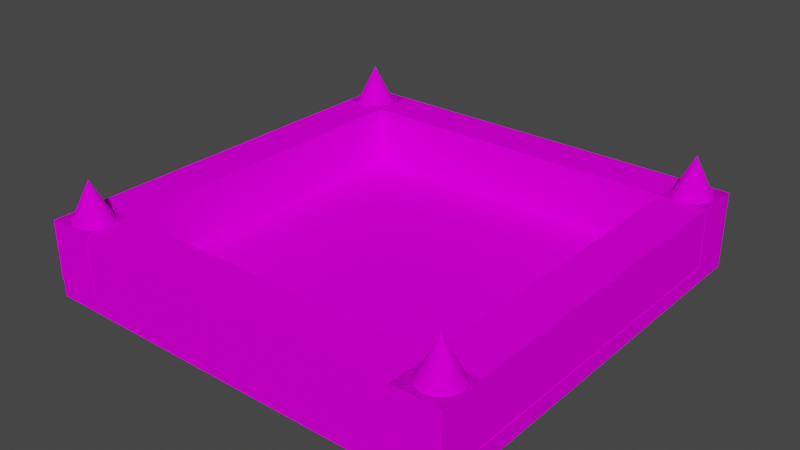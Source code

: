 # Source: game_map.blend  (saved by Blender 3.1.7; exported with 4.5.12 LTS)
import bpy
from mathutils import Matrix  # noqa: F401  (used for matrix-valued properties, if any)

bpy.ops.wm.read_factory_settings(use_empty=True)
scene = bpy.context.scene
scene.name = 'Scene'

# ---- collections
col_collection = bpy.data.collections.new('Collection'); scene.collection.children.link(col_collection)

# ---- images (referenced by path relative to the original .blend; pixels are not part of the script)
import os
ASSET_DIR = os.environ.get("B2B_ASSET_DIR", "")  # directory of the original .blend (textures are referenced by path, not embedded)
HERE = os.path.dirname(os.path.abspath(__file__))  # packed textures are extracted next to this script under _unpacked/

def load_image(name, relpath, width, height, colorspace="sRGB"):
    """Load a texture the original file referenced (path relative to the .blend, or extracted next to this script)."""
    p = next((c for c in (os.path.join(HERE, relpath), os.path.join(ASSET_DIR, relpath)) if relpath and os.path.exists(c)), "")
    if p:
        img = bpy.data.images.load(p, check_existing=True)
        img.name = name
    else:  # same state as the original file: an image datablock whose file is absent (Cycles renders it pink)
        img = bpy.data.images.new(name, width, height)
        img.source = "FILE"
        img.filepath = "//" + (relpath or name)
    img.colorspace_settings.name = colorspace
    return img
img_my_colors_png = load_image('my_colors.png', 'my_colors.png', 1024, 1024, 'sRGB')

# ---- materials (node trees are filled in below, after node groups)
mat_defolt = bpy.data.materials.new('defolt')
mat_defolt.use_backface_culling = True
mat_defolt.use_transparent_shadow = False

# ---- material node trees
mat_defolt.use_nodes = True; mat_defolt.node_tree.nodes.clear()
_N = mat_defolt.node_tree.nodes; _L = mat_defolt.node_tree.links
n0 = _N.new('ShaderNodeBsdfPrincipled'); n0.name = 'Principled BSDF'; n0.location = (10, 300)
n0.distribution = 'GGX'
n0.subsurface_method = 'RANDOM_WALK_SKIN'
n0.inputs[2].default_value = 1.0
n0.inputs[3].default_value = 1.45
n0.inputs[11].default_value = 1.01
n0.inputs[13].default_value = 0.0
n0.inputs[20].default_value = 0.0
n0.inputs[27].default_value = (0.0, 0.0, 0.0, 1.0)
n0.inputs[28].default_value = 1.0
n1 = _N.new('ShaderNodeOutputMaterial'); n1.name = 'Material Output'; n1.location = (300, 300)
n2 = _N.new('ShaderNodeTexImage'); n2.name = 'my_colors.png'; n2.location = (-280, 280)
n2.image = img_my_colors_png
n2.interpolation = 'Closest'
_L.new(n0.outputs[0], n1.inputs[0])
_L.new(n2.outputs[0], n0.inputs[0])
n1.is_active_output = True

# ---- world
world_world = bpy.data.worlds.new('World'); scene.world = world_world
world_world.use_nodes = True; world_world.node_tree.nodes.clear()
_N = world_world.node_tree.nodes; _L = world_world.node_tree.links
n0 = _N.new('ShaderNodeOutputWorld'); n0.name = 'World Output'; n0.location = (300, 300)
n1 = _N.new('ShaderNodeBackground'); n1.name = 'Background'; n1.location = (10, 300)
n1.inputs[0].default_value = (0.05088, 0.05088, 0.05088, 1.0)
_L.new(n1.outputs[0], n0.inputs[0])
n0.is_active_output = True
world_world.color = (0.05088, 0.05088, 0.05088)
world_world.use_sun_shadow = False
world_world.sun_shadow_jitter_overblur = 0.0

# ---- meshes
me_cube_001 = bpy.data.meshes.new('Cube.001')
me_cube_001.from_pydata([(-1.0, -1.0, -1.0), (-1.0, -1.0, 1.0), (-1.0, 1.0, -1.0), (-1.0, 1.0, 1.0), (1.0, -1.0, -1.0), (1.0, -1.0, 1.0), (1.0, 1.0, -1.0), (1.0, 1.0, 1.0), (-1.0, -23.09, -1.0), (-1.0, -23.09, 1.0), (1.0, -23.09, 1.0), (1.0, -23.09, -1.0), (-21.36, 1.0, -1.0), (-21.36, -1.0, -1.0), (-21.36, -1.0, 1.0), (-21.36, 1.0, 1.0), (-21.36, -23.09, -1.0), (-21.36, -23.09, 1.0), (-48.75, 1.0, -1.0), (-48.75, -1.0, -1.0), (-48.75, -1.0, 1.0), (-48.75, 1.0, 1.0), (-48.75, -23.09, -1.0), (-48.75, -23.09, 1.0), (-1.0, -48.76, 1.0), (-21.36, -48.76, 1.0), (-1.0, -48.76, -1.0), (1.0, -48.76, 1.0), (1.0, -48.76, -1.0), (-21.36, -48.76, -1.0), (-48.75, -48.76, -1.0), (-48.75, -48.76, 1.0)], [], [(9, 1, 14, 17), (2, 3, 7, 6), (6, 7, 5, 4), (8, 11, 28, 26), (2, 6, 4, 0), (7, 3, 1, 5), (23, 22, 30, 31), (0, 4, 11, 8), (5, 1, 9, 10), (4, 5, 10, 11), (15, 12, 18, 21), (13, 16, 22, 19), (1, 3, 15, 14), (2, 0, 13, 12), (0, 8, 16, 13), (3, 2, 12, 15), (19, 20, 21, 18), (20, 19, 22, 23), (17, 14, 20, 23), (16, 8, 26, 29), (14, 15, 21, 20), (12, 13, 19, 18), (26, 24, 25, 29), (28, 27, 24, 26), (29, 25, 31, 30), (9, 17, 25, 24), (17, 23, 31, 25), (22, 16, 29, 30), (10, 9, 24, 27), (11, 10, 27, 28)])
_uv = me_cube_001.uv_layers.new(name='UVMap')
_uv.uv.foreach_set('vector', [0.2559, 0.9634, 0.2559, 0.9634, 0.2559, 0.9634, 0.2559, 0.9634, 0.2559, 0.9634, 0.2559, 0.9634, 0.2559, 0.9634, 0.2559, 0.9634, 0.2559, 0.9634, 0.2559, 0.9634, 0.2559, 0.9634, 0.2559, 0.9634, 0.2559, 0.9634, 0.2559, 0.9634, 0.2559, 0.9634, 0.2559, 0.9634, 0.2559, 0.9634, 0.2559, 0.9634, 0.2559, 0.9634, 0.2559, 0.9634, 0.2559, 0.9634, 0.2559, 0.9634, 0.2559, 0.9634, 0.2559, 0.9634, 0.2559, 0.9634, 0.2559, 0.9634, 0.2559, 0.9634, 0.2559, 0.9634, 0.2559, 0.9634, 0.2559, 0.9634, 0.2559, 0.9634, 0.2559, 0.9634, 0.2559, 0.9634, 0.2559, 0.9634, 0.2559, 0.9634, 0.2559, 0.9634, 0.2559, 0.9634, 0.2559, 0.9634, 0.2559, 0.9634, 0.2559, 0.9634, 0.2559, 0.9634, 0.2559, 0.9634, 0.2559, 0.9634, 0.2559, 0.9634, 0.2559, 0.9634, 0.2559, 0.9634, 0.2559, 0.9634, 0.2559, 0.9634, 0.2559, 0.9634, 0.2559, 0.9634, 0.2559, 0.9634, 0.2559, 0.9634, 0.2559, 0.9634, 0.2559, 0.9634, 0.2559, 0.9634, 0.2559, 0.9634, 0.2559, 0.9634, 0.2559, 0.9634, 0.2559, 0.9634, 0.2559, 0.9634, 0.2559, 0.9634, 0.2559, 0.9634, 0.2559, 0.9634, 0.2559, 0.9634, 0.2559, 0.9634, 0.2559, 0.9634, 0.2559, 0.9634, 0.2559, 0.9634, 0.2559, 0.9634, 0.2559, 0.9634, 0.2559, 0.9634, 0.2559, 0.9634, 0.2559, 0.9634, 0.2559, 0.9634, 0.2559, 0.9634, 0.2559, 0.9634, 0.2559, 0.9634, 0.2559, 0.9634, 0.2559, 0.9634, 0.2559, 0.9634, 0.2559, 0.9634, 0.2559, 0.9634, 0.2559, 0.9634, 0.2559, 0.9634, 0.2559, 0.9634, 0.2559, 0.9634, 0.2559, 0.9634, 0.2559, 0.9634, 0.2559, 0.9634, 0.2559, 0.9634, 0.2559, 0.9634, 0.2559, 0.9634, 0.2559, 0.9634, 0.2559, 0.9634, 0.2559, 0.9634, 0.2559, 0.9634, 0.2559, 0.9634, 0.2559, 0.9634, 0.2559, 0.9634, 0.2559, 0.9634, 0.2559, 0.9634, 0.2559, 0.9634, 0.2559, 0.9634, 0.2559, 0.9634, 0.2559, 0.9634, 0.2559, 0.9634, 0.2559, 0.9634, 0.2559, 0.9634, 0.2559, 0.9634, 0.2559, 0.9634, 0.2559, 0.9634, 0.2559, 0.9634, 0.2559, 0.9634, 0.2559, 0.9634, 0.2559, 0.9634, 0.2559, 0.9634, 0.2559, 0.9634, 0.2559, 0.9634, 0.2559, 0.9634, 0.2559, 0.9634])
me_cube_001.materials.append(mat_defolt)
me_cube_001.use_remesh_fix_poles = True
me_cube_001.use_remesh_preserve_attributes = False
me_cube_001.update()
me_cube_002 = bpy.data.meshes.new('Cube.002')
me_cube_002.from_pydata([(-1.0, -1.0, -1.0), (-1.0, 1.0, -1.0), (1.0, -1.0, -1.0), (1.0, -1.0, 1.0), (1.0, 1.0, -1.0), (-1.0, -1.0, 3.652), (1.0, 1.0, 3.652), (1.0, -1.0, 3.652), (-32.24, 1.0, -1.0), (-32.24, -1.0, -1.0), (-32.24, -1.0, 1.652), (-32.24, -1.0, 3.652), (-32.24, 1.0, 3.652), (1.0, 2.511, -1.0), (-1.0, 2.511, -1.0), (1.0, 2.511, 1.0), (-1.0, 2.511, 3.652), (-32.24, 2.511, 3.652), (1.0, 2.511, 3.652), (-32.24, 2.511, 1.652), (-32.24, 2.511, -1.0)], [], [(1, 8, 20, 14), (2, 3, 7, 5, 11, 10, 9, 0), (1, 4, 2, 0), (1, 0, 9, 8), (8, 9, 10, 11, 12, 17, 19, 20), (15, 13, 14, 20, 19, 17, 16, 18), (12, 11, 5, 7, 6, 18, 16, 17), (4, 1, 14, 13), (6, 7, 3, 2, 4, 13, 15, 18)])
_uv = me_cube_002.uv_layers.new(name='UVMap')
_uv.uv.foreach_set('vector', [0.09971, 0.9068, 0.09971, 0.9068, 0.09971, 0.9068, 0.09971, 0.9068, 0.09971, 0.9068, 0.09971, 0.9068, 0.09971, 0.9068, 0.09971, 0.9068, 0.09971, 0.9068, 0.09971, 0.9068, 0.09971, 0.9068, 0.09971, 0.9068, 0.09971, 0.9068, 0.09971, 0.9068, 0.09971, 0.9068, 0.09971, 0.9068, 0.09971, 0.9068, 0.09971, 0.9068, 0.09971, 0.9068, 0.09971, 0.9068, 0.09971, 0.9068, 0.09971, 0.9068, 0.09971, 0.9068, 0.09971, 0.9068, 0.09971, 0.9068, 0.09971, 0.9068, 0.09971, 0.9068, 0.09971, 0.9068, 0.09971, 0.9068, 0.09971, 0.9068, 0.09971, 0.9068, 0.09971, 0.9068, 0.09971, 0.9068, 0.09971, 0.9068, 0.09971, 0.9068, 0.09971, 0.9068, 0.09971, 0.9068, 0.09971, 0.9068, 0.09971, 0.9068, 0.09971, 0.9068, 0.09971, 0.9068, 0.09971, 0.9068, 0.09971, 0.9068, 0.09971, 0.9068, 0.09971, 0.9068, 0.09971, 0.9068, 0.09971, 0.9068, 0.09971, 0.9068, 0.09971, 0.9068, 0.09971, 0.9068, 0.09971, 0.9068, 0.09971, 0.9068, 0.09971, 0.9068, 0.09971, 0.9068, 0.09971, 0.9068, 0.09971, 0.9068])
me_cube_002.materials.append(mat_defolt)
me_cube_002.use_remesh_fix_poles = True
me_cube_002.use_remesh_preserve_attributes = False
me_cube_002.update()
me_cube_003 = bpy.data.meshes.new('Cube.003')
me_cube_003.from_pydata([(-1.0, -1.0, -1.0), (-1.0, 1.0, -1.0), (1.0, -1.0, -1.0), (1.0, -1.0, 1.0), (1.0, 1.0, -1.0), (-1.0, -1.0, 3.652), (1.0, 1.0, 3.652), (1.0, -1.0, 3.652), (-32.24, 1.0, -1.0), (-32.24, -1.0, -1.0), (-32.24, -1.0, 1.652), (-32.24, -1.0, 3.652), (-32.24, 1.0, 3.652), (1.0, 2.511, -1.0), (-1.0, 2.511, -1.0), (1.0, 2.511, 1.0), (-1.0, 2.511, 3.652), (-32.24, 2.511, 3.652), (1.0, 2.511, 3.652), (-32.24, 2.511, 1.652), (-32.24, 2.511, -1.0)], [], [(1, 8, 20, 14), (2, 3, 7, 5, 11, 10, 9, 0), (1, 4, 2, 0), (1, 0, 9, 8), (8, 9, 10, 11, 12, 17, 19, 20), (15, 13, 14, 20, 19, 17, 16, 18), (12, 11, 5, 7, 6, 18, 16, 17), (4, 1, 14, 13), (6, 7, 3, 2, 4, 13, 15, 18)])
_uv = me_cube_003.uv_layers.new(name='UVMap')
_uv.uv.foreach_set('vector', [0.09971, 0.9068, 0.09971, 0.9068, 0.09971, 0.9068, 0.09971, 0.9068, 0.09971, 0.9068, 0.09971, 0.9068, 0.09971, 0.9068, 0.09971, 0.9068, 0.09971, 0.9068, 0.09971, 0.9068, 0.09971, 0.9068, 0.09971, 0.9068, 0.09971, 0.9068, 0.09971, 0.9068, 0.09971, 0.9068, 0.09971, 0.9068, 0.09971, 0.9068, 0.09971, 0.9068, 0.09971, 0.9068, 0.09971, 0.9068, 0.09971, 0.9068, 0.09971, 0.9068, 0.09971, 0.9068, 0.09971, 0.9068, 0.09971, 0.9068, 0.09971, 0.9068, 0.09971, 0.9068, 0.09971, 0.9068, 0.09971, 0.9068, 0.09971, 0.9068, 0.09971, 0.9068, 0.09971, 0.9068, 0.09971, 0.9068, 0.09971, 0.9068, 0.09971, 0.9068, 0.09971, 0.9068, 0.09971, 0.9068, 0.09971, 0.9068, 0.09971, 0.9068, 0.09971, 0.9068, 0.09971, 0.9068, 0.09971, 0.9068, 0.09971, 0.9068, 0.09971, 0.9068, 0.09971, 0.9068, 0.09971, 0.9068, 0.09971, 0.9068, 0.09971, 0.9068, 0.09971, 0.9068, 0.09971, 0.9068, 0.09971, 0.9068, 0.09971, 0.9068, 0.09971, 0.9068, 0.09971, 0.9068, 0.09971, 0.9068, 0.09971, 0.9068])
me_cube_003.materials.append(mat_defolt)
me_cube_003.use_remesh_fix_poles = True
me_cube_003.use_remesh_preserve_attributes = False
me_cube_003.update()
me_cone = bpy.data.meshes.new('Cone')
me_cone.from_pydata([(0.0, 1.0, -1.0), (0.1951, 0.9808, -1.0), (0.3827, 0.9239, -1.0), (0.5556, 0.8315, -1.0), (0.7071, 0.7071, -1.0), (0.8315, 0.5556, -1.0), (0.9239, 0.3827, -1.0), (0.9808, 0.1951, -1.0), (1.0, -4.371e-08, -1.0), (0.9808, -0.1951, -1.0), (0.9239, -0.3827, -1.0), (0.8315, -0.5556, -1.0), (0.7071, -0.7071, -1.0), (0.5556, -0.8315, -1.0), (0.3827, -0.9239, -1.0), (0.1951, -0.9808, -1.0), (-8.742e-08, -1.0, -1.0), (-0.1951, -0.9808, -1.0), (-0.3827, -0.9239, -1.0), (-0.5556, -0.8315, -1.0), (-0.7071, -0.7071, -1.0), (-0.8315, -0.5556, -1.0), (-0.9239, -0.3827, -1.0), (-0.9808, -0.1951, -1.0), (-1.0, 1.192e-08, -1.0), (-0.9808, 0.1951, -1.0), (-0.9239, 0.3827, -1.0), (-0.8315, 0.5556, -1.0), (-0.7071, 0.7071, -1.0), (-0.5556, 0.8315, -1.0), (-0.3827, 0.9239, -1.0), (-0.1951, 0.9808, -1.0), (0.0, 0.0, 1.0)], [], [(0, 32, 1), (1, 32, 2), (2, 32, 3), (3, 32, 4), (4, 32, 5), (5, 32, 6), (6, 32, 7), (7, 32, 8), (8, 32, 9), (9, 32, 10), (10, 32, 11), (11, 32, 12), (12, 32, 13), (13, 32, 14), (14, 32, 15), (15, 32, 16), (16, 32, 17), (17, 32, 18), (18, 32, 19), (19, 32, 20), (20, 32, 21), (21, 32, 22), (22, 32, 23), (23, 32, 24), (24, 32, 25), (25, 32, 26), (26, 32, 27), (27, 32, 28), (28, 32, 29), (29, 32, 30), (0, 1, 2, 3, 4, 5, 6, 7, 8, 9, 10, 11, 12, 13, 14, 15, 16, 17, 18, 19, 20, 21, 22, 23, 24, 25, 26, 27, 28, 29, 30, 31), (30, 32, 31), (31, 32, 0)])
_uv = me_cone.uv_layers.new(name='UVMap')
_uv.uv.foreach_set('vector', [0.4738, 0.9193, 0.4738, 0.9193, 0.4738, 0.9193, 0.4738, 0.9193, 0.4738, 0.9193, 0.4738, 0.9193, 0.4738, 0.9193, 0.4738, 0.9193, 0.4738, 0.9193, 0.4738, 0.9193, 0.4738, 0.9193, 0.4738, 0.9193, 0.4738, 0.9193, 0.4738, 0.9193, 0.4738, 0.9193, 0.4738, 0.9193, 0.4738, 0.9193, 0.4738, 0.9193, 0.4738, 0.9193, 0.4738, 0.9193, 0.4738, 0.9193, 0.4738, 0.9193, 0.4738, 0.9193, 0.4738, 0.9193, 0.4738, 0.9193, 0.4738, 0.9193, 0.4738, 0.9193, 0.4738, 0.9193, 0.4738, 0.9193, 0.4738, 0.9193, 0.4738, 0.9193, 0.4738, 0.9193, 0.4738, 0.9193, 0.4738, 0.9193, 0.4738, 0.9193, 0.4738, 0.9193, 0.4738, 0.9193, 0.4738, 0.9193, 0.4738, 0.9193, 0.4738, 0.9193, 0.4738, 0.9193, 0.4738, 0.9193, 0.4738, 0.9193, 0.4738, 0.9193, 0.4738, 0.9193, 0.4738, 0.9193, 0.4738, 0.9193, 0.4738, 0.9193, 0.4738, 0.9193, 0.4738, 0.9193, 0.4738, 0.9193, 0.4738, 0.9193, 0.4738, 0.9193, 0.4738, 0.9193, 0.4738, 0.9193, 0.4738, 0.9193, 0.4738, 0.9193, 0.4738, 0.9193, 0.4738, 0.9193, 0.4738, 0.9193, 0.4738, 0.9193, 0.4738, 0.9193, 0.4738, 0.9193, 0.4738, 0.9193, 0.4738, 0.9193, 0.4738, 0.9193, 0.4738, 0.9193, 0.4738, 0.9193, 0.4738, 0.9193, 0.4738, 0.9193, 0.4738, 0.9193, 0.4738, 0.9193, 0.4738, 0.9193, 0.4738, 0.9193, 0.4738, 0.9193, 0.4738, 0.9193, 0.4738, 0.9193, 0.4738, 0.9193, 0.4738, 0.9193, 0.4738, 0.9193, 0.4738, 0.9193, 0.4738, 0.9193, 0.4738, 0.9193, 0.4738, 0.9193, 0.4738, 0.9193, 0.4738, 0.9193, 0.4738, 0.9193, 0.4738, 0.9193, 0.4738, 0.9193, 0.4738, 0.9193, 0.4738, 0.9193, 0.4738, 0.9193, 0.4738, 0.9193, 0.4738, 0.9193, 0.4738, 0.9193, 0.4738, 0.9193, 0.4738, 0.9193, 0.4738, 0.9193, 0.4738, 0.9193, 0.4738, 0.9193, 0.4738, 0.9193, 0.4738, 0.9193, 0.4738, 0.9193, 0.4738, 0.9193, 0.4738, 0.9193, 0.4738, 0.9193, 0.4738, 0.9193, 0.4738, 0.9193, 0.4738, 0.9193, 0.4738, 0.9193, 0.4738, 0.9193, 0.4738, 0.9193, 0.4738, 0.9193, 0.4738, 0.9193, 0.4738, 0.9193, 0.4738, 0.9193, 0.4738, 0.9193, 0.4738, 0.9193, 0.4738, 0.9193, 0.4738, 0.9193, 0.4738, 0.9193, 0.4738, 0.9193, 0.4738, 0.9193, 0.4738, 0.9193, 0.4738, 0.9193, 0.4738, 0.9193, 0.4738, 0.9193, 0.4738, 0.9193])
me_cone.materials.append(mat_defolt)
me_cone.use_remesh_fix_poles = True
me_cone.use_remesh_preserve_attributes = False
me_cone.update()

# ---- objects
ob_cube = bpy.data.objects.new('Cube', me_cube_001)
ob_cube_001 = bpy.data.objects.new('Cube.001', me_cube_002)
ob_cube_002 = bpy.data.objects.new('Cube.002', me_cube_002)
ob_cube_003 = bpy.data.objects.new('Cube.003', me_cube_003)
ob_cube_004 = bpy.data.objects.new('Cube.004', me_cube_003)
ob_cone = bpy.data.objects.new('Cone', me_cone)
ob_cone_001 = bpy.data.objects.new('Cone.001', me_cone)
ob_cone_002 = bpy.data.objects.new('Cone.002', me_cone)
ob_cone_003 = bpy.data.objects.new('Cone.003', me_cone)

# ---- transforms, parenting, visibility, modifiers, constraints
ob_cube.location = (48.05, 45.83, -0.9861)
ob_cube.scale = (1.998, 1.998, 1.998)
ob_cube_001.location = (47.04, -48.68, 3.939)
ob_cube_001.scale = (2.99, 2.99, 2.99)
ob_cube_002.location = (47.04, 40.33, 3.939)
ob_cube_002.scale = (2.99, 2.99, 2.99)
ob_cube_003.location = (-46.43, -48.77, 3.939)
ob_cube_003.rotation_euler = (0.0, -0.0, -1.571)
ob_cube_003.scale = (2.99, 2.99, 2.99)
ob_cube_004.location = (42.41, -48.77, 3.939)
ob_cube_004.rotation_euler = (0.0, -0.0, -1.571)
ob_cube_004.scale = (2.99, 2.99, 2.99)
ob_cone.location = (-43.13, -46.62, 19.3)
ob_cone.scale = (4.59, 4.59, 4.59)
ob_cone_001.location = (45.1, -45.78, 19.29)
ob_cone_001.scale = (4.59, 4.59, 4.59)
ob_cone_002.location = (-44.07, 41.62, 19.27)
ob_cone_002.scale = (4.59, 4.59, 4.59)
ob_cone_003.location = (44.47, 41.76, 19.32)
ob_cone_003.scale = (4.59, 4.59, 4.59)

# ---- collection membership
col_collection.objects.link(ob_cube)
col_collection.objects.link(ob_cube_001)
col_collection.objects.link(ob_cube_002)
col_collection.objects.link(ob_cube_003)
col_collection.objects.link(ob_cube_004)
col_collection.objects.link(ob_cone)
col_collection.objects.link(ob_cone_001)
col_collection.objects.link(ob_cone_002)
col_collection.objects.link(ob_cone_003)

# ---- scene / render settings (as saved in the file)
scene.frame_start = 1; scene.frame_end = 250; scene.frame_set(0)
scene.render.engine = 'BLENDER_EEVEE_NEXT'
scene.cycles.sampling_pattern = 'TABULATED_SOBOL'
scene.cycles.use_light_tree = False
scene.view_settings.view_transform = 'Filmic'
bpy.context.view_layer.update()

# ---- added for rendering (the .blend has no active camera and no usable light): camera, sun
cam_auto = bpy.data.cameras.new('AutoCamera')
cam_auto.lens = 50.0
cam_auto.sensor_width = 36.0
cam_auto.clip_end = 2327.13
ob_auto_camera = bpy.data.objects.new('AutoCamera', cam_auto)
scene.collection.objects.link(ob_auto_camera)
ob_auto_camera.location = (132.914, -161.085, 116.542)
ob_auto_camera.rotation_euler = (1.09748, -7.21219e-08, 0.694738)
scene.camera = ob_auto_camera
light_auto_sun = bpy.data.lights.new('AutoSun', 'SUN')
light_auto_sun.energy = 3.0
light_auto_sun.angle = 0.0523599
ob_auto_sun = bpy.data.objects.new('AutoSun', light_auto_sun)
scene.collection.objects.link(ob_auto_sun)
ob_auto_sun.rotation_euler = (0.872665, 0.174533, 0.523599)
bpy.context.view_layer.update()

